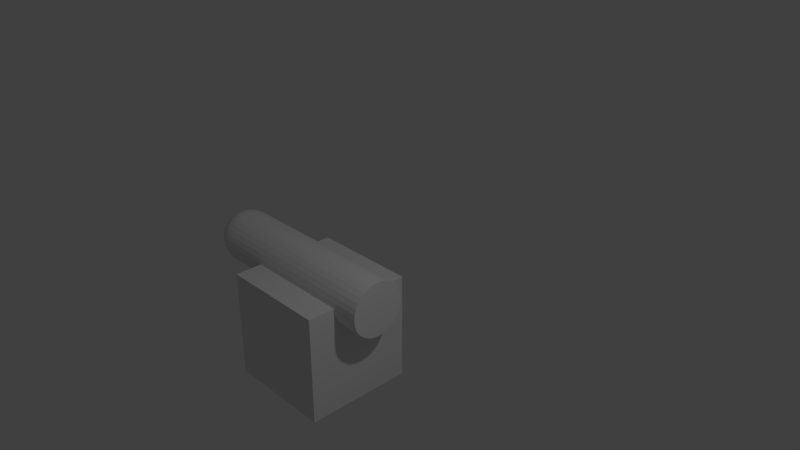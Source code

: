 # Source: Cutter.blend  (saved by Blender 2.79.0; exported with 4.5.12 LTS)
import bpy
from mathutils import Matrix  # noqa: F401  (used for matrix-valued properties, if any)

bpy.ops.wm.read_factory_settings(use_empty=True)
scene = bpy.context.scene
scene.name = 'Scene'

# ---- collections
col_collection_1 = bpy.data.collections.new('Collection 1'); scene.collection.children.link(col_collection_1)
col_collection_2 = bpy.data.collections.new('Collection 2'); scene.collection.children.link(col_collection_2)
col_collection_3 = bpy.data.collections.new('Collection 3'); scene.collection.children.link(col_collection_3)
col_collection_3.hide_render = True
col_collection_3.hide_viewport = True

# ---- materials (node trees are filled in below, after node groups)
mat_material = bpy.data.materials.new('Material')
mat_material.alpha_threshold = 0.0
mat_material.use_transparent_shadow = False
mat_material.roughness = 0.5
mat_material.line_color = (0.0, 0.0, 0.0, 1.0)

# ---- material node trees

# ---- world
world_world = bpy.data.worlds.new('World'); scene.world = world_world
world_world.color = (0.05088, 0.05088, 0.05088)
world_world.use_sun_shadow = False
world_world.sun_shadow_jitter_overblur = 0.0
world_world.cycles.sampling_method = 'MANUAL'

# ---- cameras
cam_camera = bpy.data.cameras.new('Camera')
cam_camera.clip_end = 100.0
cam_camera.lens = 35.0
cam_camera.sensor_width = 32.0
cam_camera.sensor_height = 18.0
cam_camera.ortho_scale = 7.314
cam_camera.dof.focus_distance = 0.0
cam_camera.dof.aperture_fstop = 128.0

# ---- lights
light_lamp = bpy.data.lights.new('Lamp', 'POINT')
light_lamp.transmission_factor = 0.0
light_lamp.cutoff_distance = 30.0
light_lamp.energy = 100.0
light_lamp.shadow_buffer_clip_start = 1.001
light_lamp.shadow_soft_size = 0.1
light_lamp.shadow_maximum_resolution = 0.006
light_lamp.use_absolute_resolution = True

# ---- meshes
me_cylinder_001 = bpy.data.meshes.new('Cylinder.001')
me_cylinder_001.from_pydata([(0.0, 1.0, 1.0), (0.1951, 0.9808, 1.0), (0.3827, 0.9239, 1.0), (0.5556, 0.8315, 1.0), (0.7071, 0.7071, 1.0), (0.8315, 0.5556, 1.0), (0.9239, 0.3827, 1.0), (0.9808, 0.1951, 1.0), (1.0, 7.55e-08, 1.0), (0.9808, -0.1951, 1.0), (0.9239, -0.3827, 1.0), (0.8315, -0.5556, 1.0), (0.7071, -0.7071, 1.0), (0.5556, -0.8315, 1.0), (0.3827, -0.9239, 1.0), (0.1951, -0.9808, 1.0), (-3.258e-07, -1.0, 1.0), (-0.1951, -0.9808, 1.0), (-0.3827, -0.9239, 1.0), (-0.5556, -0.8315, 1.0), (-0.7071, -0.7071, 1.0), (-0.8315, -0.5556, 1.0), (-0.9239, -0.3827, 1.0), (-0.9808, -0.1951, 1.0), (-1.0, 9.656e-07, 1.0), (-0.9808, 0.1951, 1.0), (-0.9239, 0.3827, 1.0), (-0.8315, 0.5556, 1.0), (-0.7071, 0.7071, 1.0), (-0.5556, 0.8315, 1.0), (-0.3827, 0.9239, 1.0), (-0.1951, 0.9808, 1.0), (0.1951, 0.9808, 3.0), (1.51e-07, 1.0, 3.0), (0.3827, 0.9239, 3.0), (0.5556, 0.8315, 3.0), (0.7071, 0.7071, 3.0), (0.8315, 0.5556, 3.0), (0.9239, 0.3827, 3.0), (0.9808, 0.1951, 3.0), (1.0, 7.55e-08, 3.0), (0.9808, -0.1951, 3.0), (0.9239, -0.3827, 3.0), (0.8315, -0.5556, 3.0), (0.7071, -0.7071, 3.0), (0.5556, -0.8315, 3.0), (0.3827, -0.9239, 3.0), (0.1951, -0.9808, 3.0), (-1.748e-07, -1.0, 3.0), (-0.1951, -0.9808, 3.0), (-0.3827, -0.9239, 3.0), (-0.5556, -0.8315, 3.0), (-0.7071, -0.7071, 3.0), (-0.8315, -0.5556, 3.0), (-0.9239, -0.3827, 3.0), (-0.9808, -0.1951, 3.0), (-1.0, 9.656e-07, 3.0), (-0.9808, 0.1951, 3.0), (-0.9239, 0.3827, 3.0), (-0.8315, 0.5556, 3.0), (-0.7071, 0.7071, 3.0), (-0.5556, 0.8315, 3.0), (-0.3827, 0.9239, 3.0), (-0.1951, 0.9808, 3.0), (-1.371e-06, 0.005261, -1.0), (0.0, 1.0, -0.01005), (-1.103e-06, 0.1993, -0.981), (-8.466e-07, 0.3859, -0.9246), (-6.091e-07, 0.5579, -0.8332), (-4.014e-07, 0.7086, -0.7101), (-2.31e-07, 0.8324, -0.56), (-1.043e-07, 0.9243, -0.3889), (-2.654e-08, 0.9809, -0.2032), (0.001026, 0.005159, -1.0), (0.1951, 0.9808, -0.01005), (0.03889, 0.1955, -0.981), (0.07529, 0.3785, -0.9246), (0.1088, 0.5472, -0.8332), (0.1383, 0.695, -0.7101), (0.1624, 0.8164, -0.56), (0.1803, 0.9065, -0.3889), (0.1914, 0.962, -0.2032), (0.002013, 0.00486, -1.0), (0.3827, 0.9239, -0.01005), (0.07628, 0.1842, -0.981), (0.1477, 0.3566, -0.9246), (0.2135, 0.5154, -0.8332), (0.2712, 0.6547, -0.7101), (0.3185, 0.769, -0.56), (0.3537, 0.8539, -0.3889), (0.3754, 0.9062, -0.2032), (0.002923, 0.004374, -1.0), (0.5556, 0.8315, -0.01005), (0.1107, 0.1657, -0.981), (0.2144, 0.3209, -0.9246), (0.31, 0.4639, -0.8332), (0.3937, 0.5892, -0.7101), (0.4624, 0.6921, -0.56), (0.5135, 0.7685, -0.3889), (0.545, 0.8156, -0.2032), (0.00372, 0.00372, -1.0), (0.7071, 0.7071, -0.01005), (0.1409, 0.1409, -0.981), (0.2729, 0.2729, -0.9246), (0.3945, 0.3945, -0.8332), (0.5011, 0.5011, -0.7101), (0.5886, 0.5886, -0.56), (0.6536, 0.6536, -0.3889), (0.6936, 0.6936, -0.2032), (0.004374, 0.002922, -1.0), (0.8315, 0.5556, -0.01005), (0.1657, 0.1107, -0.981), (0.3209, 0.2144, -0.9246), (0.4639, 0.31, -0.8332), (0.5892, 0.3937, -0.7101), (0.6921, 0.4624, -0.56), (0.7685, 0.5135, -0.3889), (0.8156, 0.545, -0.2032), (0.00486, 0.002013, -1.0), (0.9239, 0.3827, -0.01005), (0.1842, 0.07628, -0.981), (0.3566, 0.1477, -0.9246), (0.5154, 0.2135, -0.8332), (0.6547, 0.2712, -0.7101), (0.769, 0.3185, -0.56), (0.8539, 0.3537, -0.3889), (0.9062, 0.3754, -0.2032), (0.005159, 0.001026, -1.0), (0.9808, 0.1951, -0.01005), (0.1955, 0.03889, -0.981), (0.3785, 0.07529, -0.9246), (0.5472, 0.1088, -0.8332), (0.695, 0.1383, -0.7101), (0.8164, 0.1624, -0.56), (0.9065, 0.1803, -0.3889), (0.962, 0.1914, -0.2032), (0.00526, -2.161e-07, -1.0), (1.0, 7.55e-08, -0.01005), (0.1993, -1.593e-07, -0.981), (0.3859, -1.052e-07, -0.9246), (0.5579, -5.402e-08, -0.8332), (0.7086, -1.024e-08, -0.7101), (0.8324, 2.608e-08, -0.56), (0.9243, 5.309e-08, -0.3889), (0.9809, 6.985e-08, -0.2032), (0.005159, -0.001026, -1.0), (0.9808, -0.1951, -0.01005), (0.1955, -0.03889, -0.981), (0.3785, -0.07529, -0.9246), (0.5472, -0.1088, -0.8332), (0.695, -0.1383, -0.7101), (0.8164, -0.1624, -0.56), (0.9065, -0.1803, -0.3889), (0.962, -0.1914, -0.2032), (0.00486, -0.002013, -1.0), (0.9239, -0.3827, -0.01005), (0.1842, -0.07628, -0.981), (0.3566, -0.1477, -0.9246), (0.5154, -0.2135, -0.8332), (0.6547, -0.2712, -0.7101), (0.769, -0.3185, -0.56), (0.8539, -0.3537, -0.3889), (0.9062, -0.3754, -0.2032), (0.004374, -0.002922, -1.0), (0.8315, -0.5556, -0.01005), (0.1657, -0.1107, -0.981), (0.3209, -0.2144, -0.9246), (0.4639, -0.31, -0.8332), (0.5892, -0.3937, -0.7101), (0.6921, -0.4624, -0.56), (0.7685, -0.5135, -0.3889), (0.8156, -0.545, -0.2032), (0.00372, -0.00372, -1.0), (0.7071, -0.7071, -0.01005), (0.1409, -0.1409, -0.981), (0.2729, -0.2729, -0.9246), (0.3945, -0.3945, -0.8332), (0.5011, -0.5011, -0.7101), (0.5886, -0.5886, -0.56), (0.6536, -0.6536, -0.3889), (0.6936, -0.6936, -0.2032), (0.002922, -0.004374, -1.0), (0.5556, -0.8315, -0.01005), (0.1107, -0.1657, -0.981), (0.2144, -0.3209, -0.9246), (0.31, -0.4639, -0.8332), (0.3937, -0.5892, -0.7101), (0.4624, -0.6921, -0.56), (0.5135, -0.7685, -0.3889), (0.545, -0.8156, -0.2032), (0.002014, -0.00486, -1.0), (0.3827, -0.9239, -0.01005), (0.07628, -0.1842, -0.981), (0.1477, -0.3566, -0.9246), (0.2135, -0.5154, -0.8332), (0.2712, -0.6547, -0.7101), (0.3185, -0.769, -0.56), (0.3537, -0.8539, -0.3889), (0.3754, -0.9062, -0.2032), (0.001026, -0.005159, -1.0), (0.1951, -0.9808, -0.01005), (0.03889, -0.1955, -0.981), (0.07529, -0.3785, -0.9246), (0.1088, -0.5472, -0.8332), (0.1383, -0.695, -0.7101), (0.1624, -0.8164, -0.56), (0.1803, -0.9065, -0.3889), (0.1914, -0.962, -0.2032), (-9.462e-07, -0.005261, -1.0), (-3.258e-07, -1.0, -0.01005), (-8.252e-07, -0.1993, -0.981), (-7.087e-07, -0.3859, -0.9246), (-6.026e-07, -0.5579, -0.8332), (-5.066e-07, -0.7086, -0.7101), (-4.321e-07, -0.8324, -0.56), (-3.735e-07, -0.9243, -0.3889), (-3.371e-07, -0.9809, -0.2032), (-0.001026, -0.00516, -1.0), (-0.1951, -0.9808, -0.01005), (-0.03889, -0.1955, -0.981), (-0.07529, -0.3785, -0.9246), (-0.1088, -0.5472, -0.8332), (-0.1383, -0.695, -0.7101), (-0.1624, -0.8164, -0.56), (-0.1803, -0.9065, -0.3889), (-0.1914, -0.962, -0.2032), (-0.002013, -0.00486, -1.0), (-0.3827, -0.9239, -0.01005), (-0.07628, -0.1842, -0.981), (-0.1477, -0.3566, -0.9246), (-0.2135, -0.5154, -0.8332), (-0.2712, -0.6547, -0.7101), (-0.3185, -0.769, -0.56), (-0.3537, -0.8539, -0.3889), (-0.3754, -0.9062, -0.2032), (-0.002923, -0.004374, -1.0), (-0.5556, -0.8315, -0.01005), (-0.1107, -0.1657, -0.981), (-0.2144, -0.3209, -0.9246), (-0.31, -0.4639, -0.8332), (-0.3937, -0.5892, -0.7101), (-0.4624, -0.6921, -0.56), (-0.5135, -0.7685, -0.3889), (-0.545, -0.8156, -0.2032), (-0.00372, -0.00372, -1.0), (-0.7071, -0.7071, -0.01005), (-0.1409, -0.1409, -0.981), (-0.2729, -0.2729, -0.9246), (-0.3945, -0.3945, -0.8332), (-0.5011, -0.5011, -0.7101), (-0.5886, -0.5886, -0.56), (-0.6536, -0.6536, -0.3889), (-0.6936, -0.6936, -0.2032), (-0.004374, -0.002923, -1.0), (-0.8315, -0.5556, -0.01005), (-0.1657, -0.1107, -0.981), (-0.3209, -0.2144, -0.9246), (-0.4639, -0.31, -0.8332), (-0.5892, -0.3937, -0.7101), (-0.6921, -0.4624, -0.56), (-0.7685, -0.5135, -0.3889), (-0.8156, -0.545, -0.2032), (-0.00486, -0.002014, -1.0), (-0.9239, -0.3827, -0.01005), (-0.1842, -0.07628, -0.981), (-0.3566, -0.1477, -0.9246), (-0.5154, -0.2135, -0.8332), (-0.6547, -0.2712, -0.7101), (-0.769, -0.3185, -0.56), (-0.8539, -0.3537, -0.3889), (-0.9062, -0.3754, -0.2032), (-0.00516, -0.001026, -1.0), (-0.9808, -0.1951, -0.01005), (-0.1955, -0.03889, -0.981), (-0.3785, -0.07529, -0.9246), (-0.5472, -0.1088, -0.8332), (-0.695, -0.1382, -0.7101), (-0.8164, -0.1624, -0.56), (-0.9065, -0.1803, -0.3889), (-0.962, -0.1914, -0.2032), (-0.005261, 5.96e-08, -1.0), (-1.0, 9.656e-07, -0.01005), (-0.1993, 2.361e-07, -0.981), (-0.3859, 4.061e-07, -0.9246), (-0.5579, 5.625e-07, -0.8332), (-0.7086, 7.004e-07, -0.7101), (-0.8324, 8.13e-07, -0.56), (-0.9243, 8.964e-07, -0.3889), (-0.9809, 9.476e-07, -0.2032), (-0.00516, 0.001026, -1.0), (-0.9808, 0.1951, -0.01005), (-0.1955, 0.03889, -0.981), (-0.3785, 0.07529, -0.9246), (-0.5472, 0.1088, -0.8332), (-0.695, 0.1383, -0.7101), (-0.8164, 0.1624, -0.56), (-0.9065, 0.1803, -0.3889), (-0.962, 0.1914, -0.2032), (-0.00486, 0.002013, -1.0), (-0.9239, 0.3827, -0.01005), (-0.1842, 0.07628, -0.981), (-0.3566, 0.1477, -0.9246), (-0.5154, 0.2135, -0.8332), (-0.6547, 0.2712, -0.7101), (-0.769, 0.3185, -0.56), (-0.8539, 0.3537, -0.3889), (-0.9062, 0.3754, -0.2032), (-0.004374, 0.002923, -1.0), (-0.8315, 0.5556, -0.01005), (-0.1657, 0.1107, -0.981), (-0.3209, 0.2144, -0.9246), (-0.4639, 0.31, -0.8332), (-0.5892, 0.3937, -0.7101), (-0.6921, 0.4624, -0.56), (-0.7685, 0.5135, -0.3889), (-0.8156, 0.545, -0.2032), (-0.00372, 0.00372, -1.0), (-0.7071, 0.7071, -0.01005), (-0.1409, 0.1409, -0.981), (-0.2729, 0.2729, -0.9246), (-0.3945, 0.3945, -0.8332), (-0.5011, 0.5011, -0.7101), (-0.5886, 0.5886, -0.56), (-0.6536, 0.6536, -0.3889), (-0.6936, 0.6936, -0.2032), (-0.002923, 0.004374, -1.0), (-0.5556, 0.8315, -0.01005), (-0.1107, 0.1657, -0.981), (-0.2144, 0.3209, -0.9246), (-0.31, 0.4639, -0.8332), (-0.3937, 0.5892, -0.7101), (-0.4624, 0.6921, -0.56), (-0.5135, 0.7685, -0.3889), (-0.545, 0.8156, -0.2032), (-0.002013, 0.00486, -1.0), (-0.3827, 0.9239, -0.01005), (-0.07628, 0.1842, -0.981), (-0.1477, 0.3566, -0.9246), (-0.2135, 0.5154, -0.8332), (-0.2712, 0.6547, -0.7101), (-0.3185, 0.769, -0.56), (-0.3537, 0.8539, -0.3889), (-0.3754, 0.9062, -0.2032), (-0.001026, 0.00516, -1.0), (-0.1951, 0.9808, -0.01005), (-0.03889, 0.1955, -0.981), (-0.07529, 0.3785, -0.9246), (-0.1088, 0.5472, -0.8332), (-0.1382, 0.695, -0.7101), (-0.1624, 0.8164, -0.56), (-0.1803, 0.9065, -0.3889), (-0.1914, 0.962, -0.2032), (0.1951, 0.9808, 7.0), (2.274e-07, 1.0, 7.0), (0.3827, 0.9239, 7.0), (0.5556, 0.8315, 7.0), (0.7071, 0.7071, 7.0), (0.8315, 0.5556, 7.0), (0.9239, 0.3827, 7.0), (0.9808, 0.1951, 7.0), (1.0, 7.55e-08, 7.0), (0.9808, -0.1951, 7.0), (0.9239, -0.3827, 7.0), (0.8315, -0.5556, 7.0), (0.7071, -0.7071, 7.0), (0.5556, -0.8315, 7.0), (0.3827, -0.9239, 7.0), (0.1951, -0.9808, 7.0), (-9.846e-08, -1.0, 7.0), (-0.1951, -0.9808, 7.0), (-0.3827, -0.9239, 7.0), (-0.5556, -0.8315, 7.0), (-0.7071, -0.7071, 7.0), (-0.8315, -0.5556, 7.0), (-0.9239, -0.3827, 7.0), (-0.9808, -0.1951, 7.0), (-1.0, 9.656e-07, 7.0), (-0.9808, 0.1951, 7.0), (-0.9239, 0.3827, 7.0), (-0.8315, 0.5556, 7.0), (-0.7071, 0.7071, 7.0), (-0.5556, 0.8315, 7.0), (-0.3827, 0.9239, 7.0), (-0.1951, 0.9808, 7.0)], [], [(344, 31, 0, 65), (83, 2, 3, 92), (92, 3, 4, 101), (101, 4, 5, 110), (110, 5, 6, 119), (119, 6, 7, 128), (128, 7, 8, 137), (137, 8, 9, 146), (146, 9, 10, 155), (155, 10, 11, 164), (164, 11, 12, 173), (173, 12, 13, 182), (182, 13, 14, 191), (191, 14, 15, 200), (200, 15, 16, 209), (209, 16, 17, 218), (218, 17, 18, 227), (227, 18, 19, 236), (236, 19, 20, 245), (245, 20, 21, 254), (254, 21, 22, 263), (263, 22, 23, 272), (272, 23, 24, 281), (281, 24, 25, 290), (290, 25, 26, 299), (299, 26, 27, 308), (308, 27, 28, 317), (317, 28, 29, 326), (326, 29, 30, 335), (335, 30, 31, 344), (2, 1, 32, 34), (74, 1, 2, 83), (65, 0, 1, 74), (49, 48, 368, 369), (11, 10, 42, 43), (20, 19, 51, 52), (29, 28, 60, 61), (7, 6, 38, 39), (16, 15, 47, 48), (25, 24, 56, 57), (3, 2, 34, 35), (12, 11, 43, 44), (21, 20, 52, 53), (30, 29, 61, 62), (8, 7, 39, 40), (17, 16, 48, 49), (26, 25, 57, 58), (4, 3, 35, 36), (13, 12, 44, 45), (22, 21, 53, 54), (31, 30, 62, 63), (9, 8, 40, 41), (18, 17, 49, 50), (27, 26, 58, 59), (5, 4, 36, 37), (14, 13, 45, 46), (23, 22, 54, 55), (1, 0, 33, 32), (0, 31, 63, 33), (10, 9, 41, 42), (19, 18, 50, 51), (28, 27, 59, 60), (6, 5, 37, 38), (15, 14, 46, 47), (24, 23, 55, 56), (65, 74, 81, 72), (72, 81, 80, 71), (71, 80, 79, 70), (70, 79, 78, 69), (69, 78, 77, 68), (68, 77, 76, 67), (67, 76, 75, 66), (66, 75, 73, 64), (74, 83, 90, 81), (81, 90, 89, 80), (80, 89, 88, 79), (79, 88, 87, 78), (78, 87, 86, 77), (77, 86, 85, 76), (76, 85, 84, 75), (75, 84, 82, 73), (83, 92, 99, 90), (90, 99, 98, 89), (89, 98, 97, 88), (88, 97, 96, 87), (87, 96, 95, 86), (86, 95, 94, 85), (85, 94, 93, 84), (84, 93, 91, 82), (92, 101, 108, 99), (99, 108, 107, 98), (98, 107, 106, 97), (97, 106, 105, 96), (96, 105, 104, 95), (95, 104, 103, 94), (94, 103, 102, 93), (93, 102, 100, 91), (101, 110, 117, 108), (108, 117, 116, 107), (107, 116, 115, 106), (106, 115, 114, 105), (105, 114, 113, 104), (104, 113, 112, 103), (103, 112, 111, 102), (102, 111, 109, 100), (110, 119, 126, 117), (117, 126, 125, 116), (116, 125, 124, 115), (115, 124, 123, 114), (114, 123, 122, 113), (113, 122, 121, 112), (112, 121, 120, 111), (111, 120, 118, 109), (119, 128, 135, 126), (126, 135, 134, 125), (125, 134, 133, 124), (124, 133, 132, 123), (123, 132, 131, 122), (122, 131, 130, 121), (121, 130, 129, 120), (120, 129, 127, 118), (128, 137, 144, 135), (135, 144, 143, 134), (134, 143, 142, 133), (133, 142, 141, 132), (132, 141, 140, 131), (131, 140, 139, 130), (130, 139, 138, 129), (129, 138, 136, 127), (137, 146, 153, 144), (144, 153, 152, 143), (143, 152, 151, 142), (142, 151, 150, 141), (141, 150, 149, 140), (140, 149, 148, 139), (139, 148, 147, 138), (138, 147, 145, 136), (146, 155, 162, 153), (153, 162, 161, 152), (152, 161, 160, 151), (151, 160, 159, 150), (150, 159, 158, 149), (149, 158, 157, 148), (148, 157, 156, 147), (147, 156, 154, 145), (155, 164, 171, 162), (162, 171, 170, 161), (161, 170, 169, 160), (160, 169, 168, 159), (159, 168, 167, 158), (158, 167, 166, 157), (157, 166, 165, 156), (156, 165, 163, 154), (164, 173, 180, 171), (171, 180, 179, 170), (170, 179, 178, 169), (169, 178, 177, 168), (168, 177, 176, 167), (167, 176, 175, 166), (166, 175, 174, 165), (165, 174, 172, 163), (173, 182, 189, 180), (180, 189, 188, 179), (179, 188, 187, 178), (178, 187, 186, 177), (177, 186, 185, 176), (176, 185, 184, 175), (175, 184, 183, 174), (174, 183, 181, 172), (182, 191, 198, 189), (189, 198, 197, 188), (188, 197, 196, 187), (187, 196, 195, 186), (186, 195, 194, 185), (185, 194, 193, 184), (184, 193, 192, 183), (183, 192, 190, 181), (191, 200, 207, 198), (198, 207, 206, 197), (197, 206, 205, 196), (196, 205, 204, 195), (195, 204, 203, 194), (194, 203, 202, 193), (193, 202, 201, 192), (192, 201, 199, 190), (200, 209, 216, 207), (207, 216, 215, 206), (206, 215, 214, 205), (205, 214, 213, 204), (204, 213, 212, 203), (203, 212, 211, 202), (202, 211, 210, 201), (201, 210, 208, 199), (209, 218, 225, 216), (216, 225, 224, 215), (215, 224, 223, 214), (214, 223, 222, 213), (213, 222, 221, 212), (212, 221, 220, 211), (211, 220, 219, 210), (210, 219, 217, 208), (218, 227, 234, 225), (225, 234, 233, 224), (224, 233, 232, 223), (223, 232, 231, 222), (222, 231, 230, 221), (221, 230, 229, 220), (220, 229, 228, 219), (219, 228, 226, 217), (227, 236, 243, 234), (234, 243, 242, 233), (233, 242, 241, 232), (232, 241, 240, 231), (231, 240, 239, 230), (230, 239, 238, 229), (229, 238, 237, 228), (228, 237, 235, 226), (236, 245, 252, 243), (243, 252, 251, 242), (242, 251, 250, 241), (241, 250, 249, 240), (240, 249, 248, 239), (239, 248, 247, 238), (238, 247, 246, 237), (237, 246, 244, 235), (245, 254, 261, 252), (252, 261, 260, 251), (251, 260, 259, 250), (250, 259, 258, 249), (249, 258, 257, 248), (248, 257, 256, 247), (247, 256, 255, 246), (246, 255, 253, 244), (254, 263, 270, 261), (261, 270, 269, 260), (260, 269, 268, 259), (259, 268, 267, 258), (258, 267, 266, 257), (257, 266, 265, 256), (256, 265, 264, 255), (255, 264, 262, 253), (263, 272, 279, 270), (270, 279, 278, 269), (269, 278, 277, 268), (268, 277, 276, 267), (267, 276, 275, 266), (266, 275, 274, 265), (265, 274, 273, 264), (264, 273, 271, 262), (272, 281, 288, 279), (279, 288, 287, 278), (278, 287, 286, 277), (277, 286, 285, 276), (276, 285, 284, 275), (275, 284, 283, 274), (274, 283, 282, 273), (273, 282, 280, 271), (281, 290, 297, 288), (288, 297, 296, 287), (287, 296, 295, 286), (286, 295, 294, 285), (285, 294, 293, 284), (284, 293, 292, 283), (283, 292, 291, 282), (282, 291, 289, 280), (290, 299, 306, 297), (297, 306, 305, 296), (296, 305, 304, 295), (295, 304, 303, 294), (294, 303, 302, 293), (293, 302, 301, 292), (292, 301, 300, 291), (291, 300, 298, 289), (299, 308, 315, 306), (306, 315, 314, 305), (305, 314, 313, 304), (304, 313, 312, 303), (303, 312, 311, 302), (302, 311, 310, 301), (301, 310, 309, 300), (300, 309, 307, 298), (308, 317, 324, 315), (315, 324, 323, 314), (314, 323, 322, 313), (313, 322, 321, 312), (312, 321, 320, 311), (311, 320, 319, 310), (310, 319, 318, 309), (309, 318, 316, 307), (317, 326, 333, 324), (324, 333, 332, 323), (323, 332, 331, 322), (322, 331, 330, 321), (321, 330, 329, 320), (320, 329, 328, 319), (319, 328, 327, 318), (318, 327, 325, 316), (326, 335, 342, 333), (333, 342, 341, 332), (332, 341, 340, 331), (331, 340, 339, 330), (330, 339, 338, 329), (329, 338, 337, 328), (328, 337, 336, 327), (327, 336, 334, 325), (335, 344, 351, 342), (342, 351, 350, 341), (341, 350, 349, 340), (340, 349, 348, 339), (339, 348, 347, 338), (338, 347, 346, 337), (337, 346, 345, 336), (336, 345, 343, 334), (344, 65, 72, 351), (351, 72, 71, 350), (350, 71, 70, 349), (349, 70, 69, 348), (348, 69, 68, 347), (347, 68, 67, 346), (346, 67, 66, 345), (345, 66, 64, 343), (64, 73, 82, 91, 100, 109, 118, 127, 136, 145, 154, 163, 172, 181, 190, 199, 208, 217, 226, 235, 244, 253, 262, 271, 280, 289, 298, 307, 316, 325, 334, 343), (352, 353, 383, 382, 381, 380, 379, 378, 377, 376, 375, 374, 373, 372, 371, 370, 369, 368, 367, 366, 365, 364, 363, 362, 361, 360, 359, 358, 357, 356, 355, 354), (36, 35, 355, 356), (63, 62, 382, 383), (50, 49, 369, 370), (37, 36, 356, 357), (33, 63, 383, 353), (51, 50, 370, 371), (38, 37, 357, 358), (52, 51, 371, 372), (39, 38, 358, 359), (53, 52, 372, 373), (40, 39, 359, 360), (54, 53, 373, 374), (41, 40, 360, 361), (55, 54, 374, 375), (42, 41, 361, 362), (56, 55, 375, 376), (43, 42, 362, 363), (57, 56, 376, 377), (44, 43, 363, 364), (58, 57, 377, 378), (45, 44, 364, 365), (59, 58, 378, 379), (46, 45, 365, 366), (32, 33, 353, 352), (60, 59, 379, 380), (47, 46, 366, 367), (34, 32, 352, 354), (61, 60, 380, 381), (48, 47, 367, 368), (35, 34, 354, 355), (62, 61, 381, 382)])
me_cylinder_001.use_remesh_preserve_volume = False
me_cylinder_001.use_remesh_preserve_attributes = False
me_cylinder_001.use_mirror_vertex_groups = False
me_cylinder_001.update()
me_cube = bpy.data.meshes.new('Cube')
me_cube.from_pydata([(1.0, 1.0, -1.0), (1.0, -1.0, -1.0), (-1.0, -1.0, -1.0), (-1.0, 1.0, -1.0), (1.0, 1.0, 1.0), (1.0, -1.0, 1.0), (-1.0, -1.0, 1.0), (-1.0, 1.0, 1.0)], [], [(0, 1, 2, 3), (4, 7, 6, 5), (0, 4, 5, 1), (1, 5, 6, 2), (2, 6, 7, 3), (4, 0, 3, 7)])
me_cube.materials.append(mat_material)
me_cube.use_remesh_preserve_volume = False
me_cube.use_remesh_preserve_attributes = False
me_cube.use_mirror_vertex_groups = False
me_cube.update()
me_cylinder = bpy.data.meshes.new('Cylinder')
me_cylinder.from_pydata([(0.0, 1.0, 1.0), (0.1951, 0.9808, 1.0), (0.3827, 0.9239, 1.0), (0.5556, 0.8315, 1.0), (0.7071, 0.7071, 1.0), (0.8315, 0.5556, 1.0), (0.9239, 0.3827, 1.0), (0.9808, 0.1951, 1.0), (1.0, 7.55e-08, 1.0), (0.9808, -0.1951, 1.0), (0.9239, -0.3827, 1.0), (0.8315, -0.5556, 1.0), (0.7071, -0.7071, 1.0), (0.5556, -0.8315, 1.0), (0.3827, -0.9239, 1.0), (0.1951, -0.9808, 1.0), (-3.258e-07, -1.0, 1.0), (-0.1951, -0.9808, 1.0), (-0.3827, -0.9239, 1.0), (-0.5556, -0.8315, 1.0), (-0.7071, -0.7071, 1.0), (-0.8315, -0.5556, 1.0), (-0.9239, -0.3827, 1.0), (-0.9808, -0.1951, 1.0), (-1.0, 9.656e-07, 1.0), (-0.9808, 0.1951, 1.0), (-0.9239, 0.3827, 1.0), (-0.8315, 0.5556, 1.0), (-0.7071, 0.7071, 1.0), (-0.5556, 0.8315, 1.0), (-0.3827, 0.9239, 1.0), (-0.1951, 0.9808, 1.0), (0.1951, 0.9808, 3.0), (1.51e-07, 1.0, 3.0), (0.3827, 0.9239, 3.0), (0.5556, 0.8315, 3.0), (0.7071, 0.7071, 3.0), (0.8315, 0.5556, 3.0), (0.9239, 0.3827, 3.0), (0.9808, 0.1951, 3.0), (1.0, 7.55e-08, 3.0), (0.9808, -0.1951, 3.0), (0.9239, -0.3827, 3.0), (0.8315, -0.5556, 3.0), (0.7071, -0.7071, 3.0), (0.5556, -0.8315, 3.0), (0.3827, -0.9239, 3.0), (0.1951, -0.9808, 3.0), (-1.748e-07, -1.0, 3.0), (-0.1951, -0.9808, 3.0), (-0.3827, -0.9239, 3.0), (-0.5556, -0.8315, 3.0), (-0.7071, -0.7071, 3.0), (-0.8315, -0.5556, 3.0), (-0.9239, -0.3827, 3.0), (-0.9808, -0.1951, 3.0), (-1.0, 9.656e-07, 3.0), (-0.9808, 0.1951, 3.0), (-0.9239, 0.3827, 3.0), (-0.8315, 0.5556, 3.0), (-0.7071, 0.7071, 3.0), (-0.5556, 0.8315, 3.0), (-0.3827, 0.9239, 3.0), (-0.1951, 0.9808, 3.0), (-1.371e-06, 0.005261, -1.0), (0.0, 1.0, -0.01005), (-1.103e-06, 0.1993, -0.981), (-8.466e-07, 0.3859, -0.9246), (-6.091e-07, 0.5579, -0.8332), (-4.014e-07, 0.7086, -0.7101), (-2.31e-07, 0.8324, -0.56), (-1.043e-07, 0.9243, -0.3889), (-2.654e-08, 0.9809, -0.2032), (0.001026, 0.005159, -1.0), (0.1951, 0.9808, -0.01005), (0.03889, 0.1955, -0.981), (0.07529, 0.3785, -0.9246), (0.1088, 0.5472, -0.8332), (0.1383, 0.695, -0.7101), (0.1624, 0.8164, -0.56), (0.1803, 0.9065, -0.3889), (0.1914, 0.962, -0.2032), (0.002013, 0.00486, -1.0), (0.3827, 0.9239, -0.01005), (0.07628, 0.1842, -0.981), (0.1477, 0.3566, -0.9246), (0.2135, 0.5154, -0.8332), (0.2712, 0.6547, -0.7101), (0.3185, 0.769, -0.56), (0.3537, 0.8539, -0.3889), (0.3754, 0.9062, -0.2032), (0.002923, 0.004374, -1.0), (0.5556, 0.8315, -0.01005), (0.1107, 0.1657, -0.981), (0.2144, 0.3209, -0.9246), (0.31, 0.4639, -0.8332), (0.3937, 0.5892, -0.7101), (0.4624, 0.6921, -0.56), (0.5135, 0.7685, -0.3889), (0.545, 0.8156, -0.2032), (0.00372, 0.00372, -1.0), (0.7071, 0.7071, -0.01005), (0.1409, 0.1409, -0.981), (0.2729, 0.2729, -0.9246), (0.3945, 0.3945, -0.8332), (0.5011, 0.5011, -0.7101), (0.5886, 0.5886, -0.56), (0.6536, 0.6536, -0.3889), (0.6936, 0.6936, -0.2032), (0.004374, 0.002922, -1.0), (0.8315, 0.5556, -0.01005), (0.1657, 0.1107, -0.981), (0.3209, 0.2144, -0.9246), (0.4639, 0.31, -0.8332), (0.5892, 0.3937, -0.7101), (0.6921, 0.4624, -0.56), (0.7685, 0.5135, -0.3889), (0.8156, 0.545, -0.2032), (0.00486, 0.002013, -1.0), (0.9239, 0.3827, -0.01005), (0.1842, 0.07628, -0.981), (0.3566, 0.1477, -0.9246), (0.5154, 0.2135, -0.8332), (0.6547, 0.2712, -0.7101), (0.769, 0.3185, -0.56), (0.8539, 0.3537, -0.3889), (0.9062, 0.3754, -0.2032), (0.005159, 0.001026, -1.0), (0.9808, 0.1951, -0.01005), (0.1955, 0.03889, -0.981), (0.3785, 0.07529, -0.9246), (0.5472, 0.1088, -0.8332), (0.695, 0.1383, -0.7101), (0.8164, 0.1624, -0.56), (0.9065, 0.1803, -0.3889), (0.962, 0.1914, -0.2032), (0.00526, -2.161e-07, -1.0), (1.0, 7.55e-08, -0.01005), (0.1993, -1.593e-07, -0.981), (0.3859, -1.052e-07, -0.9246), (0.5579, -5.402e-08, -0.8332), (0.7086, -1.024e-08, -0.7101), (0.8324, 2.608e-08, -0.56), (0.9243, 5.309e-08, -0.3889), (0.9809, 6.985e-08, -0.2032), (0.005159, -0.001026, -1.0), (0.9808, -0.1951, -0.01005), (0.1955, -0.03889, -0.981), (0.3785, -0.07529, -0.9246), (0.5472, -0.1088, -0.8332), (0.695, -0.1383, -0.7101), (0.8164, -0.1624, -0.56), (0.9065, -0.1803, -0.3889), (0.962, -0.1914, -0.2032), (0.00486, -0.002013, -1.0), (0.9239, -0.3827, -0.01005), (0.1842, -0.07628, -0.981), (0.3566, -0.1477, -0.9246), (0.5154, -0.2135, -0.8332), (0.6547, -0.2712, -0.7101), (0.769, -0.3185, -0.56), (0.8539, -0.3537, -0.3889), (0.9062, -0.3754, -0.2032), (0.004374, -0.002922, -1.0), (0.8315, -0.5556, -0.01005), (0.1657, -0.1107, -0.981), (0.3209, -0.2144, -0.9246), (0.4639, -0.31, -0.8332), (0.5892, -0.3937, -0.7101), (0.6921, -0.4624, -0.56), (0.7685, -0.5135, -0.3889), (0.8156, -0.545, -0.2032), (0.00372, -0.00372, -1.0), (0.7071, -0.7071, -0.01005), (0.1409, -0.1409, -0.981), (0.2729, -0.2729, -0.9246), (0.3945, -0.3945, -0.8332), (0.5011, -0.5011, -0.7101), (0.5886, -0.5886, -0.56), (0.6536, -0.6536, -0.3889), (0.6936, -0.6936, -0.2032), (0.002922, -0.004374, -1.0), (0.5556, -0.8315, -0.01005), (0.1107, -0.1657, -0.981), (0.2144, -0.3209, -0.9246), (0.31, -0.4639, -0.8332), (0.3937, -0.5892, -0.7101), (0.4624, -0.6921, -0.56), (0.5135, -0.7685, -0.3889), (0.545, -0.8156, -0.2032), (0.002014, -0.00486, -1.0), (0.3827, -0.9239, -0.01005), (0.07628, -0.1842, -0.981), (0.1477, -0.3566, -0.9246), (0.2135, -0.5154, -0.8332), (0.2712, -0.6547, -0.7101), (0.3185, -0.769, -0.56), (0.3537, -0.8539, -0.3889), (0.3754, -0.9062, -0.2032), (0.001026, -0.005159, -1.0), (0.1951, -0.9808, -0.01005), (0.03889, -0.1955, -0.981), (0.07529, -0.3785, -0.9246), (0.1088, -0.5472, -0.8332), (0.1383, -0.695, -0.7101), (0.1624, -0.8164, -0.56), (0.1803, -0.9065, -0.3889), (0.1914, -0.962, -0.2032), (-9.462e-07, -0.005261, -1.0), (-3.258e-07, -1.0, -0.01005), (-8.252e-07, -0.1993, -0.981), (-7.087e-07, -0.3859, -0.9246), (-6.026e-07, -0.5579, -0.8332), (-5.066e-07, -0.7086, -0.7101), (-4.321e-07, -0.8324, -0.56), (-3.735e-07, -0.9243, -0.3889), (-3.371e-07, -0.9809, -0.2032), (-0.001026, -0.00516, -1.0), (-0.1951, -0.9808, -0.01005), (-0.03889, -0.1955, -0.981), (-0.07529, -0.3785, -0.9246), (-0.1088, -0.5472, -0.8332), (-0.1383, -0.695, -0.7101), (-0.1624, -0.8164, -0.56), (-0.1803, -0.9065, -0.3889), (-0.1914, -0.962, -0.2032), (-0.002013, -0.00486, -1.0), (-0.3827, -0.9239, -0.01005), (-0.07628, -0.1842, -0.981), (-0.1477, -0.3566, -0.9246), (-0.2135, -0.5154, -0.8332), (-0.2712, -0.6547, -0.7101), (-0.3185, -0.769, -0.56), (-0.3537, -0.8539, -0.3889), (-0.3754, -0.9062, -0.2032), (-0.002923, -0.004374, -1.0), (-0.5556, -0.8315, -0.01005), (-0.1107, -0.1657, -0.981), (-0.2144, -0.3209, -0.9246), (-0.31, -0.4639, -0.8332), (-0.3937, -0.5892, -0.7101), (-0.4624, -0.6921, -0.56), (-0.5135, -0.7685, -0.3889), (-0.545, -0.8156, -0.2032), (-0.00372, -0.00372, -1.0), (-0.7071, -0.7071, -0.01005), (-0.1409, -0.1409, -0.981), (-0.2729, -0.2729, -0.9246), (-0.3945, -0.3945, -0.8332), (-0.5011, -0.5011, -0.7101), (-0.5886, -0.5886, -0.56), (-0.6536, -0.6536, -0.3889), (-0.6936, -0.6936, -0.2032), (-0.004374, -0.002923, -1.0), (-0.8315, -0.5556, -0.01005), (-0.1657, -0.1107, -0.981), (-0.3209, -0.2144, -0.9246), (-0.4639, -0.31, -0.8332), (-0.5892, -0.3937, -0.7101), (-0.6921, -0.4624, -0.56), (-0.7685, -0.5135, -0.3889), (-0.8156, -0.545, -0.2032), (-0.00486, -0.002014, -1.0), (-0.9239, -0.3827, -0.01005), (-0.1842, -0.07628, -0.981), (-0.3566, -0.1477, -0.9246), (-0.5154, -0.2135, -0.8332), (-0.6547, -0.2712, -0.7101), (-0.769, -0.3185, -0.56), (-0.8539, -0.3537, -0.3889), (-0.9062, -0.3754, -0.2032), (-0.00516, -0.001026, -1.0), (-0.9808, -0.1951, -0.01005), (-0.1955, -0.03889, -0.981), (-0.3785, -0.07529, -0.9246), (-0.5472, -0.1088, -0.8332), (-0.695, -0.1382, -0.7101), (-0.8164, -0.1624, -0.56), (-0.9065, -0.1803, -0.3889), (-0.962, -0.1914, -0.2032), (-0.005261, 5.96e-08, -1.0), (-1.0, 9.656e-07, -0.01005), (-0.1993, 2.361e-07, -0.981), (-0.3859, 4.061e-07, -0.9246), (-0.5579, 5.625e-07, -0.8332), (-0.7086, 7.004e-07, -0.7101), (-0.8324, 8.13e-07, -0.56), (-0.9243, 8.964e-07, -0.3889), (-0.9809, 9.476e-07, -0.2032), (-0.00516, 0.001026, -1.0), (-0.9808, 0.1951, -0.01005), (-0.1955, 0.03889, -0.981), (-0.3785, 0.07529, -0.9246), (-0.5472, 0.1088, -0.8332), (-0.695, 0.1383, -0.7101), (-0.8164, 0.1624, -0.56), (-0.9065, 0.1803, -0.3889), (-0.962, 0.1914, -0.2032), (-0.00486, 0.002013, -1.0), (-0.9239, 0.3827, -0.01005), (-0.1842, 0.07628, -0.981), (-0.3566, 0.1477, -0.9246), (-0.5154, 0.2135, -0.8332), (-0.6547, 0.2712, -0.7101), (-0.769, 0.3185, -0.56), (-0.8539, 0.3537, -0.3889), (-0.9062, 0.3754, -0.2032), (-0.004374, 0.002923, -1.0), (-0.8315, 0.5556, -0.01005), (-0.1657, 0.1107, -0.981), (-0.3209, 0.2144, -0.9246), (-0.4639, 0.31, -0.8332), (-0.5892, 0.3937, -0.7101), (-0.6921, 0.4624, -0.56), (-0.7685, 0.5135, -0.3889), (-0.8156, 0.545, -0.2032), (-0.00372, 0.00372, -1.0), (-0.7071, 0.7071, -0.01005), (-0.1409, 0.1409, -0.981), (-0.2729, 0.2729, -0.9246), (-0.3945, 0.3945, -0.8332), (-0.5011, 0.5011, -0.7101), (-0.5886, 0.5886, -0.56), (-0.6536, 0.6536, -0.3889), (-0.6936, 0.6936, -0.2032), (-0.002923, 0.004374, -1.0), (-0.5556, 0.8315, -0.01005), (-0.1107, 0.1657, -0.981), (-0.2144, 0.3209, -0.9246), (-0.31, 0.4639, -0.8332), (-0.3937, 0.5892, -0.7101), (-0.4624, 0.6921, -0.56), (-0.5135, 0.7685, -0.3889), (-0.545, 0.8156, -0.2032), (-0.002013, 0.00486, -1.0), (-0.3827, 0.9239, -0.01005), (-0.07628, 0.1842, -0.981), (-0.1477, 0.3566, -0.9246), (-0.2135, 0.5154, -0.8332), (-0.2712, 0.6547, -0.7101), (-0.3185, 0.769, -0.56), (-0.3537, 0.8539, -0.3889), (-0.3754, 0.9062, -0.2032), (-0.001026, 0.00516, -1.0), (-0.1951, 0.9808, -0.01005), (-0.03889, 0.1955, -0.981), (-0.07529, 0.3785, -0.9246), (-0.1088, 0.5472, -0.8332), (-0.1382, 0.695, -0.7101), (-0.1624, 0.8164, -0.56), (-0.1803, 0.9065, -0.3889), (-0.1914, 0.962, -0.2032)], [], [(344, 31, 0, 65), (83, 2, 3, 92), (92, 3, 4, 101), (101, 4, 5, 110), (110, 5, 6, 119), (119, 6, 7, 128), (128, 7, 8, 137), (137, 8, 9, 146), (146, 9, 10, 155), (155, 10, 11, 164), (164, 11, 12, 173), (173, 12, 13, 182), (182, 13, 14, 191), (191, 14, 15, 200), (200, 15, 16, 209), (209, 16, 17, 218), (218, 17, 18, 227), (227, 18, 19, 236), (236, 19, 20, 245), (245, 20, 21, 254), (254, 21, 22, 263), (263, 22, 23, 272), (272, 23, 24, 281), (281, 24, 25, 290), (290, 25, 26, 299), (299, 26, 27, 308), (308, 27, 28, 317), (317, 28, 29, 326), (326, 29, 30, 335), (335, 30, 31, 344), (2, 1, 32, 34), (74, 1, 2, 83), (65, 0, 1, 74), (32, 33, 63, 62, 61, 60, 59, 58, 57, 56, 55, 54, 53, 52, 51, 50, 49, 48, 47, 46, 45, 44, 43, 42, 41, 40, 39, 38, 37, 36, 35, 34), (11, 10, 42, 43), (20, 19, 51, 52), (29, 28, 60, 61), (7, 6, 38, 39), (16, 15, 47, 48), (25, 24, 56, 57), (3, 2, 34, 35), (12, 11, 43, 44), (21, 20, 52, 53), (30, 29, 61, 62), (8, 7, 39, 40), (17, 16, 48, 49), (26, 25, 57, 58), (4, 3, 35, 36), (13, 12, 44, 45), (22, 21, 53, 54), (31, 30, 62, 63), (9, 8, 40, 41), (18, 17, 49, 50), (27, 26, 58, 59), (5, 4, 36, 37), (14, 13, 45, 46), (23, 22, 54, 55), (1, 0, 33, 32), (0, 31, 63, 33), (10, 9, 41, 42), (19, 18, 50, 51), (28, 27, 59, 60), (6, 5, 37, 38), (15, 14, 46, 47), (24, 23, 55, 56), (65, 74, 81, 72), (72, 81, 80, 71), (71, 80, 79, 70), (70, 79, 78, 69), (69, 78, 77, 68), (68, 77, 76, 67), (67, 76, 75, 66), (66, 75, 73, 64), (74, 83, 90, 81), (81, 90, 89, 80), (80, 89, 88, 79), (79, 88, 87, 78), (78, 87, 86, 77), (77, 86, 85, 76), (76, 85, 84, 75), (75, 84, 82, 73), (83, 92, 99, 90), (90, 99, 98, 89), (89, 98, 97, 88), (88, 97, 96, 87), (87, 96, 95, 86), (86, 95, 94, 85), (85, 94, 93, 84), (84, 93, 91, 82), (92, 101, 108, 99), (99, 108, 107, 98), (98, 107, 106, 97), (97, 106, 105, 96), (96, 105, 104, 95), (95, 104, 103, 94), (94, 103, 102, 93), (93, 102, 100, 91), (101, 110, 117, 108), (108, 117, 116, 107), (107, 116, 115, 106), (106, 115, 114, 105), (105, 114, 113, 104), (104, 113, 112, 103), (103, 112, 111, 102), (102, 111, 109, 100), (110, 119, 126, 117), (117, 126, 125, 116), (116, 125, 124, 115), (115, 124, 123, 114), (114, 123, 122, 113), (113, 122, 121, 112), (112, 121, 120, 111), (111, 120, 118, 109), (119, 128, 135, 126), (126, 135, 134, 125), (125, 134, 133, 124), (124, 133, 132, 123), (123, 132, 131, 122), (122, 131, 130, 121), (121, 130, 129, 120), (120, 129, 127, 118), (128, 137, 144, 135), (135, 144, 143, 134), (134, 143, 142, 133), (133, 142, 141, 132), (132, 141, 140, 131), (131, 140, 139, 130), (130, 139, 138, 129), (129, 138, 136, 127), (137, 146, 153, 144), (144, 153, 152, 143), (143, 152, 151, 142), (142, 151, 150, 141), (141, 150, 149, 140), (140, 149, 148, 139), (139, 148, 147, 138), (138, 147, 145, 136), (146, 155, 162, 153), (153, 162, 161, 152), (152, 161, 160, 151), (151, 160, 159, 150), (150, 159, 158, 149), (149, 158, 157, 148), (148, 157, 156, 147), (147, 156, 154, 145), (155, 164, 171, 162), (162, 171, 170, 161), (161, 170, 169, 160), (160, 169, 168, 159), (159, 168, 167, 158), (158, 167, 166, 157), (157, 166, 165, 156), (156, 165, 163, 154), (164, 173, 180, 171), (171, 180, 179, 170), (170, 179, 178, 169), (169, 178, 177, 168), (168, 177, 176, 167), (167, 176, 175, 166), (166, 175, 174, 165), (165, 174, 172, 163), (173, 182, 189, 180), (180, 189, 188, 179), (179, 188, 187, 178), (178, 187, 186, 177), (177, 186, 185, 176), (176, 185, 184, 175), (175, 184, 183, 174), (174, 183, 181, 172), (182, 191, 198, 189), (189, 198, 197, 188), (188, 197, 196, 187), (187, 196, 195, 186), (186, 195, 194, 185), (185, 194, 193, 184), (184, 193, 192, 183), (183, 192, 190, 181), (191, 200, 207, 198), (198, 207, 206, 197), (197, 206, 205, 196), (196, 205, 204, 195), (195, 204, 203, 194), (194, 203, 202, 193), (193, 202, 201, 192), (192, 201, 199, 190), (200, 209, 216, 207), (207, 216, 215, 206), (206, 215, 214, 205), (205, 214, 213, 204), (204, 213, 212, 203), (203, 212, 211, 202), (202, 211, 210, 201), (201, 210, 208, 199), (209, 218, 225, 216), (216, 225, 224, 215), (215, 224, 223, 214), (214, 223, 222, 213), (213, 222, 221, 212), (212, 221, 220, 211), (211, 220, 219, 210), (210, 219, 217, 208), (218, 227, 234, 225), (225, 234, 233, 224), (224, 233, 232, 223), (223, 232, 231, 222), (222, 231, 230, 221), (221, 230, 229, 220), (220, 229, 228, 219), (219, 228, 226, 217), (227, 236, 243, 234), (234, 243, 242, 233), (233, 242, 241, 232), (232, 241, 240, 231), (231, 240, 239, 230), (230, 239, 238, 229), (229, 238, 237, 228), (228, 237, 235, 226), (236, 245, 252, 243), (243, 252, 251, 242), (242, 251, 250, 241), (241, 250, 249, 240), (240, 249, 248, 239), (239, 248, 247, 238), (238, 247, 246, 237), (237, 246, 244, 235), (245, 254, 261, 252), (252, 261, 260, 251), (251, 260, 259, 250), (250, 259, 258, 249), (249, 258, 257, 248), (248, 257, 256, 247), (247, 256, 255, 246), (246, 255, 253, 244), (254, 263, 270, 261), (261, 270, 269, 260), (260, 269, 268, 259), (259, 268, 267, 258), (258, 267, 266, 257), (257, 266, 265, 256), (256, 265, 264, 255), (255, 264, 262, 253), (263, 272, 279, 270), (270, 279, 278, 269), (269, 278, 277, 268), (268, 277, 276, 267), (267, 276, 275, 266), (266, 275, 274, 265), (265, 274, 273, 264), (264, 273, 271, 262), (272, 281, 288, 279), (279, 288, 287, 278), (278, 287, 286, 277), (277, 286, 285, 276), (276, 285, 284, 275), (275, 284, 283, 274), (274, 283, 282, 273), (273, 282, 280, 271), (281, 290, 297, 288), (288, 297, 296, 287), (287, 296, 295, 286), (286, 295, 294, 285), (285, 294, 293, 284), (284, 293, 292, 283), (283, 292, 291, 282), (282, 291, 289, 280), (290, 299, 306, 297), (297, 306, 305, 296), (296, 305, 304, 295), (295, 304, 303, 294), (294, 303, 302, 293), (293, 302, 301, 292), (292, 301, 300, 291), (291, 300, 298, 289), (299, 308, 315, 306), (306, 315, 314, 305), (305, 314, 313, 304), (304, 313, 312, 303), (303, 312, 311, 302), (302, 311, 310, 301), (301, 310, 309, 300), (300, 309, 307, 298), (308, 317, 324, 315), (315, 324, 323, 314), (314, 323, 322, 313), (313, 322, 321, 312), (312, 321, 320, 311), (311, 320, 319, 310), (310, 319, 318, 309), (309, 318, 316, 307), (317, 326, 333, 324), (324, 333, 332, 323), (323, 332, 331, 322), (322, 331, 330, 321), (321, 330, 329, 320), (320, 329, 328, 319), (319, 328, 327, 318), (318, 327, 325, 316), (326, 335, 342, 333), (333, 342, 341, 332), (332, 341, 340, 331), (331, 340, 339, 330), (330, 339, 338, 329), (329, 338, 337, 328), (328, 337, 336, 327), (327, 336, 334, 325), (335, 344, 351, 342), (342, 351, 350, 341), (341, 350, 349, 340), (340, 349, 348, 339), (339, 348, 347, 338), (338, 347, 346, 337), (337, 346, 345, 336), (336, 345, 343, 334), (344, 65, 72, 351), (351, 72, 71, 350), (350, 71, 70, 349), (349, 70, 69, 348), (348, 69, 68, 347), (347, 68, 67, 346), (346, 67, 66, 345), (345, 66, 64, 343), (64, 73, 82, 91, 100, 109, 118, 127, 136, 145, 154, 163, 172, 181, 190, 199, 208, 217, 226, 235, 244, 253, 262, 271, 280, 289, 298, 307, 316, 325, 334, 343)])
me_cylinder.use_remesh_preserve_volume = False
me_cylinder.use_remesh_preserve_attributes = False
me_cylinder.use_mirror_vertex_groups = False
me_cylinder.update()

# ---- objects
ob_cylinder_001 = bpy.data.objects.new('Cylinder.001', me_cylinder_001)
ob_lamp = bpy.data.objects.new('Lamp', light_lamp)
ob_camera = bpy.data.objects.new('Camera', cam_camera)
ob_cube = bpy.data.objects.new('Cube', me_cube)
ob_cylinder = bpy.data.objects.new('Cylinder', me_cylinder)

# ---- transforms, parenting, visibility, modifiers, constraints
ob_cylinder_001.location = (-1.0, 0.0, 0.5)
ob_cylinder_001.rotation_euler = (0.0, 1.571, 0.0)
ob_cylinder_001.scale = (0.25, 0.25, 0.25)
ob_cylinder_001.lineart.crease_threshold = 0.0
ob_lamp.location = (3.483, -0.185, 4.483)
ob_lamp.rotation_euler = (0.6503, 0.05522, 1.866)
ob_lamp.scale = (0.5, 0.5, 0.5)
ob_lamp.lock_rotations_4d = False
ob_lamp.empty_display_type = 'ARROWS'
ob_lamp.color = (0.0, 0.0, 0.0, 0.0)
ob_lamp.lineart.crease_threshold = 0.0
ob_camera.location = (5.185, -3.942, 4.203)
ob_camera.rotation_euler = (1.109, 0.0, 0.8149)
ob_camera.scale = (0.5, 0.5, 0.5)
ob_camera.lock_rotations_4d = False
ob_camera.empty_display_type = 'ARROWS'
ob_camera.color = (0.0, 0.0, 0.0, 0.0)
ob_camera.display_type = 'WIRE'
ob_camera.lineart.crease_threshold = 0.0
ob_cube.location = (0.0, 0.0, 0.0)
ob_cube.scale = (0.5, 0.5, 0.5)
ob_cube.lock_rotations_4d = False
ob_cube.empty_display_type = 'ARROWS'
ob_cube.lineart.crease_threshold = 0.0
ob_cylinder.location = (0.0, 0.0, 0.5)
ob_cylinder.rotation_euler = (0.0, 1.571, 0.0)
ob_cylinder.scale = (0.25, 0.25, 0.25)
ob_cylinder.lineart.crease_threshold = 0.0

# ---- collection membership
col_collection_1.objects.link(ob_cylinder_001)
col_collection_1.objects.link(ob_lamp)
col_collection_1.objects.link(ob_camera)
col_collection_2.objects.link(ob_cube)
col_collection_3.objects.link(ob_cylinder)

# ---- scene / render settings (as saved in the file)
scene.camera = ob_camera
scene.frame_start = 1; scene.frame_end = 250; scene.frame_set(1)
scene.render.engine = 'BLENDER_EEVEE_NEXT'
scene.render.resolution_percentage = 50
scene.render.dither_intensity = 0.0
scene.cycles.use_denoising = False
scene.cycles.samples = 128
scene.cycles.sampling_pattern = 'TABULATED_SOBOL'
scene.cycles.use_adaptive_sampling = False
scene.cycles.use_light_tree = False
scene.cycles.blur_glossy = 0.0
scene.cycles.sample_clamp_indirect = 0.0
scene.view_settings.view_transform = 'Standard'
bpy.context.view_layer.update()
